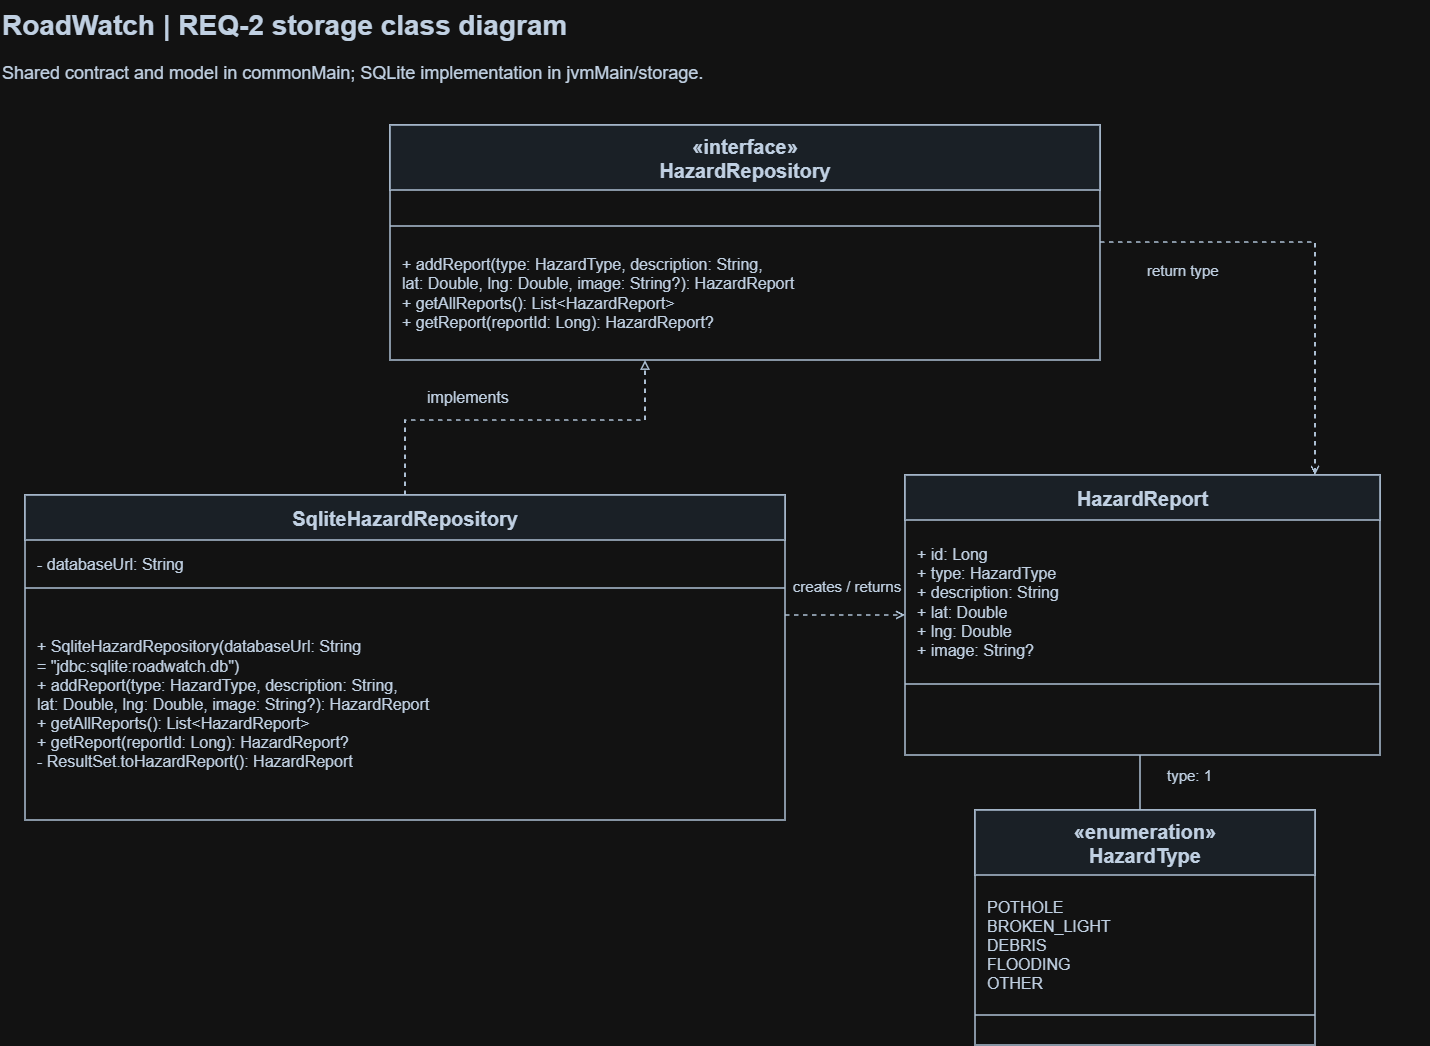

The diagram above was exported from draw.io. Its source (the exported page's mxGraphModel, read from the mxfile embedded in the PNG):
<mxGraphModel dx="2044" dy="1112" grid="1" gridSize="10" guides="1" tooltips="1" connect="1" arrows="1" fold="1" page="1" pageScale="1" pageWidth="1500" pageHeight="1100" math="0" shadow="0">
  <root>
    <mxCell id="0" />
    <mxCell id="1" parent="0" />
    <mxCell id="2" parent="1" style="text;html=1;align=left;verticalAlign=middle;whiteSpace=wrap;fontSize=28;fontColor=#14263c;fontStyle=1;" value="RoadWatch | REQ-2 storage class diagram" vertex="1">
      <mxGeometry height="50" width="1430" x="35" y="15" as="geometry" />
    </mxCell>
    <mxCell id="3" parent="1" style="text;html=1;align=left;verticalAlign=middle;whiteSpace=wrap;fontSize=18;fontColor=#14263c;fontStyle=0;" value="Shared contract and model in commonMain; SQLite implementation in jvmMain/storage." vertex="1">
      <mxGeometry height="35" width="1430" x="35" y="70" as="geometry" />
    </mxCell>
    <mxCell id="4" parent="1" style="rounded=0;whiteSpace=wrap;html=1;fillColor=#ffffff;strokeColor=#253b53;strokeWidth=1.5;" value="" vertex="1">
      <mxGeometry height="235" width="710" x="425" y="140" as="geometry" />
    </mxCell>
    <mxCell id="5" parent="1" style="rounded=0;whiteSpace=wrap;html=1;fillColor=#eaf1f8;strokeColor=#253b53;strokeWidth=1.5;" value="" vertex="1">
      <mxGeometry height="65" width="710" x="425" y="140" as="geometry" />
    </mxCell>
    <mxCell id="6" parent="1" style="text;html=1;align=center;verticalAlign=middle;whiteSpace=wrap;fontSize=20;fontColor=#14263c;fontStyle=1;" value="«interface»&lt;br&gt;HazardRepository" vertex="1">
      <mxGeometry height="59" width="700" x="430" y="143" as="geometry" />
    </mxCell>
    <mxCell id="7" parent="1" style="text;html=1;align=left;verticalAlign=middle;whiteSpace=wrap;fontSize=16;fontColor=#14263c;fontStyle=0;" value="" vertex="1">
      <mxGeometry height="26" width="690" x="435" y="210" as="geometry" />
    </mxCell>
    <mxCell id="8" edge="1" parent="1" style="edgeStyle=none;html=1;rounded=0;strokeColor=#253b53;strokeWidth=1.5;endArrow=none;endFill=0;" value="">
      <mxGeometry relative="1" as="geometry">
        <mxPoint x="425" y="241" as="sourcePoint" />
        <mxPoint x="1135" y="241" as="targetPoint" />
      </mxGeometry>
    </mxCell>
    <mxCell id="9" parent="1" style="text;html=1;align=left;verticalAlign=middle;whiteSpace=wrap;fontSize=16;fontColor=#14263c;fontStyle=0;" value="+ addReport(type: HazardType, description: String,&lt;br&gt;    lat: Double, lng: Double, image: String?): HazardReport&lt;br&gt;+ getAllReports(): List&amp;lt;HazardReport&amp;gt;&lt;br&gt;+ getReport(reportId: Long): HazardReport?" vertex="1">
      <mxGeometry height="124" width="690" x="435" y="246" as="geometry" />
    </mxCell>
    <mxCell id="10" parent="1" style="rounded=0;whiteSpace=wrap;html=1;fillColor=#ffffff;strokeColor=#253b53;strokeWidth=1.5;" value="" vertex="1">
      <mxGeometry height="325" width="760" x="60" y="510" as="geometry" />
    </mxCell>
    <mxCell id="11" parent="1" style="rounded=0;whiteSpace=wrap;html=1;fillColor=#eaf1f8;strokeColor=#253b53;strokeWidth=1.5;" value="" vertex="1">
      <mxGeometry height="45" width="760" x="60" y="510" as="geometry" />
    </mxCell>
    <mxCell id="12" parent="1" style="text;html=1;align=center;verticalAlign=middle;whiteSpace=wrap;fontSize=20;fontColor=#14263c;fontStyle=1;" value="SqliteHazardRepository" vertex="1">
      <mxGeometry height="39" width="750" x="65" y="513" as="geometry" />
    </mxCell>
    <mxCell id="13" parent="1" style="text;html=1;align=left;verticalAlign=middle;whiteSpace=wrap;fontSize=16;fontColor=#14263c;fontStyle=0;" value="- databaseUrl: String" vertex="1">
      <mxGeometry height="38" width="740" x="70" y="560" as="geometry" />
    </mxCell>
    <mxCell id="14" edge="1" parent="1" style="edgeStyle=none;html=1;rounded=0;strokeColor=#253b53;strokeWidth=1.5;endArrow=none;endFill=0;" value="">
      <mxGeometry relative="1" as="geometry">
        <mxPoint x="60" y="603" as="sourcePoint" />
        <mxPoint x="820" y="603" as="targetPoint" />
      </mxGeometry>
    </mxCell>
    <mxCell id="15" parent="1" style="text;html=1;align=left;verticalAlign=middle;whiteSpace=wrap;fontSize=16;fontColor=#14263c;fontStyle=0;" value="+ SqliteHazardRepository(databaseUrl: String&lt;br&gt;    = &amp;quot;jdbc:sqlite:roadwatch.db&amp;quot;)&lt;br&gt;+ addReport(type: HazardType, description: String,&lt;br&gt;    lat: Double, lng: Double, image: String?): HazardReport&lt;br&gt;+ getAllReports(): List&amp;lt;HazardReport&amp;gt;&lt;br&gt;+ getReport(reportId: Long): HazardReport?&lt;br&gt;- ResultSet.toHazardReport(): HazardReport" vertex="1">
      <mxGeometry height="222" width="740" x="70" y="608" as="geometry" />
    </mxCell>
    <mxCell id="16" edge="1" parent="1" style="edgeStyle=none;html=1;rounded=0;strokeColor=#253b53;strokeWidth=1.5;endArrow=block;endFill=0;dashed=1;" value="">
      <mxGeometry relative="1" as="geometry">
        <Array as="points">
          <mxPoint x="440" y="435" />
          <mxPoint x="680" y="435" />
        </Array>
        <mxPoint x="440" y="510" as="sourcePoint" />
        <mxPoint x="680" y="375" as="targetPoint" />
      </mxGeometry>
    </mxCell>
    <mxCell id="17" parent="1" style="text;html=1;align=left;verticalAlign=middle;whiteSpace=wrap;fontSize=16;fontColor=#14263c;fontStyle=0;" value="implements" vertex="1">
      <mxGeometry height="30" width="180" x="460" y="397" as="geometry" />
    </mxCell>
    <mxCell id="18" parent="1" style="rounded=0;whiteSpace=wrap;html=1;fillColor=#ffffff;strokeColor=#253b53;strokeWidth=1.5;" value="" vertex="1">
      <mxGeometry height="280" width="475" x="940" y="490" as="geometry" />
    </mxCell>
    <mxCell id="19" parent="1" style="rounded=0;whiteSpace=wrap;html=1;fillColor=#eaf1f8;strokeColor=#253b53;strokeWidth=1.5;" value="" vertex="1">
      <mxGeometry height="45" width="475" x="940" y="490" as="geometry" />
    </mxCell>
    <mxCell id="20" parent="1" style="text;html=1;align=center;verticalAlign=middle;whiteSpace=wrap;fontSize=20;fontColor=#14263c;fontStyle=1;" value="HazardReport" vertex="1">
      <mxGeometry height="39" width="465" x="945" y="493" as="geometry" />
    </mxCell>
    <mxCell id="21" parent="1" style="text;html=1;align=left;verticalAlign=middle;whiteSpace=wrap;fontSize=16;fontColor=#14263c;fontStyle=0;" value="+ id: Long&lt;br&gt;+ type: HazardType&lt;br&gt;+ description: String&lt;br&gt;+ lat: Double&lt;br&gt;+ lng: Double&lt;br&gt;+ image: String?" vertex="1">
      <mxGeometry height="154" width="455" x="950" y="540" as="geometry" />
    </mxCell>
    <mxCell id="22" edge="1" parent="1" style="edgeStyle=none;html=1;rounded=0;strokeColor=#253b53;strokeWidth=1.5;endArrow=none;endFill=0;" value="">
      <mxGeometry relative="1" as="geometry">
        <mxPoint x="940" y="699" as="sourcePoint" />
        <mxPoint x="1415" y="699" as="targetPoint" />
      </mxGeometry>
    </mxCell>
    <mxCell id="23" parent="1" style="text;html=1;align=left;verticalAlign=middle;whiteSpace=wrap;fontSize=16;fontColor=#14263c;fontStyle=0;" value="" vertex="1">
      <mxGeometry height="61" width="455" x="950" y="704" as="geometry" />
    </mxCell>
    <mxCell id="24" edge="1" parent="1" style="edgeStyle=none;html=1;rounded=0;strokeColor=#253b53;strokeWidth=1.5;endArrow=open;endFill=0;dashed=1;" value="">
      <mxGeometry relative="1" as="geometry">
        <mxPoint x="820" y="630" as="sourcePoint" />
        <mxPoint x="940" y="630" as="targetPoint" />
      </mxGeometry>
    </mxCell>
    <mxCell id="25" parent="1" style="text;html=1;align=center;verticalAlign=middle;whiteSpace=wrap;fontSize=15;fontColor=#14263c;fontStyle=0;" value="creates / returns" vertex="1">
      <mxGeometry height="27" width="140" x="812" y="587" as="geometry" />
    </mxCell>
    <mxCell id="26" edge="1" parent="1" style="edgeStyle=none;html=1;rounded=0;strokeColor=#253b53;strokeWidth=1.5;endArrow=open;endFill=0;dashed=1;" value="">
      <mxGeometry relative="1" as="geometry">
        <Array as="points">
          <mxPoint x="1350" y="257" />
        </Array>
        <mxPoint x="1135" y="257" as="sourcePoint" />
        <mxPoint x="1350" y="490" as="targetPoint" />
      </mxGeometry>
    </mxCell>
    <mxCell id="27" parent="1" style="text;html=1;align=left;verticalAlign=middle;whiteSpace=wrap;fontSize=15;fontColor=#14263c;fontStyle=0;" value="return type" vertex="1">
      <mxGeometry height="30" width="150" x="1180" y="270" as="geometry" />
    </mxCell>
    <mxCell id="28" parent="1" style="rounded=0;whiteSpace=wrap;html=1;fillColor=#ffffff;strokeColor=#253b53;strokeWidth=1.5;" value="" vertex="1">
      <mxGeometry height="235" width="340" x="1010" y="825" as="geometry" />
    </mxCell>
    <mxCell id="29" parent="1" style="rounded=0;whiteSpace=wrap;html=1;fillColor=#eaf1f8;strokeColor=#253b53;strokeWidth=1.5;" value="" vertex="1">
      <mxGeometry height="65" width="340" x="1010" y="825" as="geometry" />
    </mxCell>
    <mxCell id="30" parent="1" style="text;html=1;align=center;verticalAlign=middle;whiteSpace=wrap;fontSize=20;fontColor=#14263c;fontStyle=1;" value="«enumeration»&lt;br&gt;HazardType" vertex="1">
      <mxGeometry height="59" width="330" x="1015" y="828" as="geometry" />
    </mxCell>
    <mxCell id="31" parent="1" style="text;html=1;align=left;verticalAlign=middle;whiteSpace=wrap;fontSize=16;fontColor=#14263c;fontStyle=0;" value="POTHOLE&lt;br&gt;BROKEN_LIGHT&lt;br&gt;DEBRIS&lt;br&gt;FLOODING&lt;br&gt;OTHER" vertex="1">
      <mxGeometry height="130" width="320" x="1020" y="895" as="geometry" />
    </mxCell>
    <mxCell id="32" edge="1" parent="1" style="edgeStyle=none;html=1;rounded=0;strokeColor=#253b53;strokeWidth=1.5;endArrow=none;endFill=0;" value="">
      <mxGeometry relative="1" as="geometry">
        <mxPoint x="1010" y="1030" as="sourcePoint" />
        <mxPoint x="1350" y="1030" as="targetPoint" />
      </mxGeometry>
    </mxCell>
    <mxCell id="33" parent="1" style="text;html=1;align=left;verticalAlign=middle;whiteSpace=wrap;fontSize=16;fontColor=#14263c;fontStyle=0;" value="" vertex="1">
      <mxGeometry height="20" width="320" x="1020" y="1035" as="geometry" />
    </mxCell>
    <mxCell id="34" edge="1" parent="1" style="edgeStyle=none;html=1;rounded=0;strokeColor=#253b53;strokeWidth=1.5;endArrow=none;endFill=0;" value="">
      <mxGeometry relative="1" as="geometry">
        <mxPoint x="1175" y="770" as="sourcePoint" />
        <mxPoint x="1175" y="825" as="targetPoint" />
      </mxGeometry>
    </mxCell>
    <mxCell id="35" parent="1" style="text;html=1;align=left;verticalAlign=middle;whiteSpace=wrap;fontSize=15;fontColor=#14263c;fontStyle=0;" value="type: 1" vertex="1">
      <mxGeometry height="30" width="100" x="1200" y="775" as="geometry" />
    </mxCell>
  </root>
</mxGraphModel>